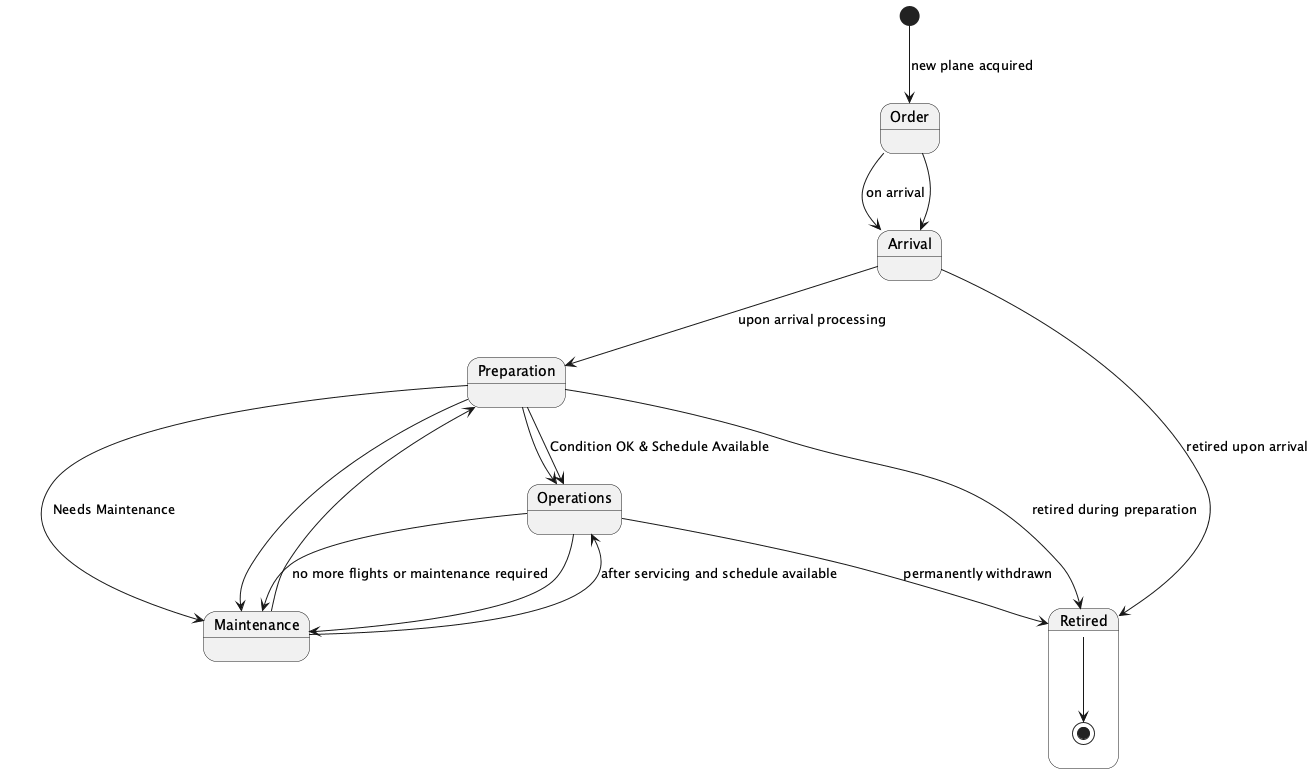

The diagram above was rendered by PlantUML. Its source (embedded in the PNG):
@startuml
state Order {
}
state Arrival {
  Order --> Arrival : on arrival
}
state Preparation {
  Arrival --> Preparation : upon arrival processing
}
state Operations {
  Preparation --> Operations : Condition OK & Schedule Available
  Maintenance --> Operations : after servicing and schedule available
}
state Maintenance {
  Preparation --> Maintenance : Needs Maintenance
  Operations --> Maintenance : no more flights or maintenance required
}
state Retired {
  Retired --> [*]
}

[*] --> Order : new plane acquired
Order --> Arrival
Preparation --> Operations
Preparation --> Maintenance
Operations --> Maintenance
Maintenance --> Preparation
Operations --> Retired : permanently withdrawn
Preparation --> Retired : retired during preparation
Arrival --> Retired : retired upon arrival
@enduml